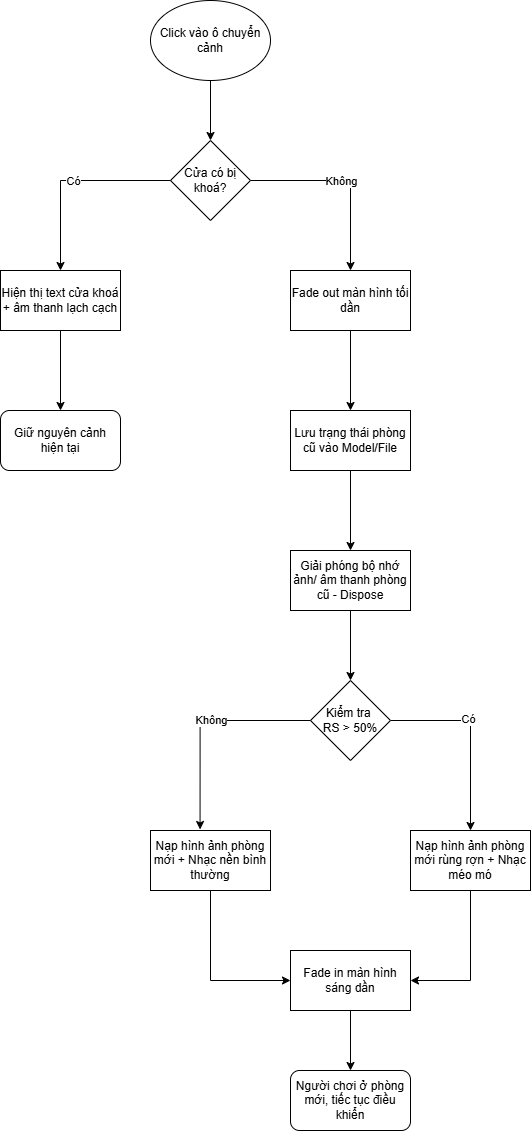

The diagram above was exported from draw.io. Its source (the exported page's mxGraphModel, read from the mxfile embedded in the PNG):
<mxGraphModel dx="996" dy="651" grid="1" gridSize="10" guides="1" tooltips="1" connect="1" arrows="1" fold="1" page="1" pageScale="1" pageWidth="850" pageHeight="1100" math="0" shadow="0">
  <root>
    <mxCell id="0" />
    <mxCell id="1" parent="0" />
    <mxCell id="x6GsbAkakBIHl7e6EnW_-13" edge="1" parent="1" source="x6GsbAkakBIHl7e6EnW_-1" style="edgeStyle=orthogonalEdgeStyle;rounded=0;orthogonalLoop=1;jettySize=auto;html=1;exitX=0.5;exitY=1;exitDx=0;exitDy=0;entryX=0.5;entryY=0;entryDx=0;entryDy=0;" target="x6GsbAkakBIHl7e6EnW_-2">
      <mxGeometry relative="1" as="geometry" />
    </mxCell>
    <mxCell id="x6GsbAkakBIHl7e6EnW_-1" parent="1" style="ellipse;whiteSpace=wrap;html=1;" value="Click vào ô chuyển cảnh" vertex="1">
      <mxGeometry height="80" width="120" x="350" y="50" as="geometry" />
    </mxCell>
    <mxCell id="x6GsbAkakBIHl7e6EnW_-15" edge="1" parent="1" source="x6GsbAkakBIHl7e6EnW_-2" style="edgeStyle=orthogonalEdgeStyle;rounded=0;orthogonalLoop=1;jettySize=auto;html=1;exitX=1;exitY=0.5;exitDx=0;exitDy=0;entryX=0.5;entryY=0;entryDx=0;entryDy=0;" target="x6GsbAkakBIHl7e6EnW_-4">
      <mxGeometry relative="1" as="geometry" />
    </mxCell>
    <mxCell id="x6GsbAkakBIHl7e6EnW_-25" connectable="0" parent="x6GsbAkakBIHl7e6EnW_-15" style="edgeLabel;html=1;align=center;verticalAlign=middle;resizable=0;points=[];" value="Không" vertex="1">
      <mxGeometry relative="1" x="-0.0484" as="geometry">
        <mxPoint as="offset" />
      </mxGeometry>
    </mxCell>
    <mxCell id="x6GsbAkakBIHl7e6EnW_-2" parent="1" style="rhombus;whiteSpace=wrap;html=1;" value="Cửa có bị khoá?" vertex="1">
      <mxGeometry height="80" width="80" x="370" y="190" as="geometry" />
    </mxCell>
    <mxCell id="x6GsbAkakBIHl7e6EnW_-16" edge="1" parent="1" source="x6GsbAkakBIHl7e6EnW_-3" style="edgeStyle=orthogonalEdgeStyle;rounded=0;orthogonalLoop=1;jettySize=auto;html=1;exitX=0.5;exitY=1;exitDx=0;exitDy=0;entryX=0.5;entryY=0;entryDx=0;entryDy=0;" target="x6GsbAkakBIHl7e6EnW_-5">
      <mxGeometry relative="1" as="geometry" />
    </mxCell>
    <mxCell id="x6GsbAkakBIHl7e6EnW_-3" parent="1" style="rounded=0;whiteSpace=wrap;html=1;" value="Hiện thị text cửa khoá + âm thanh lạch cạch" vertex="1">
      <mxGeometry height="60" width="120" x="200" y="320" as="geometry" />
    </mxCell>
    <mxCell id="x6GsbAkakBIHl7e6EnW_-17" edge="1" parent="1" source="x6GsbAkakBIHl7e6EnW_-4" style="edgeStyle=orthogonalEdgeStyle;rounded=0;orthogonalLoop=1;jettySize=auto;html=1;exitX=0.5;exitY=1;exitDx=0;exitDy=0;entryX=0.5;entryY=0;entryDx=0;entryDy=0;" target="x6GsbAkakBIHl7e6EnW_-6">
      <mxGeometry relative="1" as="geometry" />
    </mxCell>
    <mxCell id="x6GsbAkakBIHl7e6EnW_-4" parent="1" style="rounded=0;whiteSpace=wrap;html=1;" value="Fade out màn hình tối dần" vertex="1">
      <mxGeometry height="60" width="120" x="490" y="320" as="geometry" />
    </mxCell>
    <mxCell id="x6GsbAkakBIHl7e6EnW_-5" parent="1" style="rounded=1;whiteSpace=wrap;html=1;" value="Giữ nguyên cảnh hiện tại" vertex="1">
      <mxGeometry height="60" width="120" x="200" y="460" as="geometry" />
    </mxCell>
    <mxCell id="x6GsbAkakBIHl7e6EnW_-18" edge="1" parent="1" source="x6GsbAkakBIHl7e6EnW_-6" style="edgeStyle=orthogonalEdgeStyle;rounded=0;orthogonalLoop=1;jettySize=auto;html=1;exitX=0.5;exitY=1;exitDx=0;exitDy=0;entryX=0.5;entryY=0;entryDx=0;entryDy=0;" target="x6GsbAkakBIHl7e6EnW_-7">
      <mxGeometry relative="1" as="geometry" />
    </mxCell>
    <mxCell id="x6GsbAkakBIHl7e6EnW_-6" parent="1" style="rounded=0;whiteSpace=wrap;html=1;" value="Lưu trạng thái phòng cũ vào Model/File" vertex="1">
      <mxGeometry height="60" width="120" x="490" y="460" as="geometry" />
    </mxCell>
    <mxCell id="x6GsbAkakBIHl7e6EnW_-19" edge="1" parent="1" source="x6GsbAkakBIHl7e6EnW_-7" style="edgeStyle=orthogonalEdgeStyle;rounded=0;orthogonalLoop=1;jettySize=auto;html=1;exitX=0.5;exitY=1;exitDx=0;exitDy=0;" target="x6GsbAkakBIHl7e6EnW_-8">
      <mxGeometry relative="1" as="geometry" />
    </mxCell>
    <mxCell id="x6GsbAkakBIHl7e6EnW_-7" parent="1" style="rounded=0;whiteSpace=wrap;html=1;" value="Giải phóng bộ nhớ ảnh/ âm thanh phòng cũ - Dispose" vertex="1">
      <mxGeometry height="60" width="120" x="490" y="600" as="geometry" />
    </mxCell>
    <mxCell id="x6GsbAkakBIHl7e6EnW_-21" edge="1" parent="1" source="x6GsbAkakBIHl7e6EnW_-8" style="edgeStyle=orthogonalEdgeStyle;rounded=0;orthogonalLoop=1;jettySize=auto;html=1;exitX=1;exitY=0.5;exitDx=0;exitDy=0;entryX=0.5;entryY=0;entryDx=0;entryDy=0;" target="x6GsbAkakBIHl7e6EnW_-10">
      <mxGeometry relative="1" as="geometry" />
    </mxCell>
    <mxCell id="x6GsbAkakBIHl7e6EnW_-27" connectable="0" parent="x6GsbAkakBIHl7e6EnW_-21" style="edgeLabel;html=1;align=center;verticalAlign=middle;resizable=0;points=[];" value="Có" vertex="1">
      <mxGeometry relative="1" x="-0.1853" y="2" as="geometry">
        <mxPoint as="offset" />
      </mxGeometry>
    </mxCell>
    <mxCell id="x6GsbAkakBIHl7e6EnW_-8" parent="1" style="rhombus;whiteSpace=wrap;html=1;" value="Kiểm tra&amp;nbsp;&lt;div&gt;RS &amp;gt; 50%&lt;/div&gt;" vertex="1">
      <mxGeometry height="80" width="80" x="510" y="730" as="geometry" />
    </mxCell>
    <mxCell id="x6GsbAkakBIHl7e6EnW_-29" edge="1" parent="1" source="x6GsbAkakBIHl7e6EnW_-9" style="edgeStyle=orthogonalEdgeStyle;rounded=0;orthogonalLoop=1;jettySize=auto;html=1;exitX=0.5;exitY=1;exitDx=0;exitDy=0;entryX=0;entryY=0.5;entryDx=0;entryDy=0;" target="x6GsbAkakBIHl7e6EnW_-11">
      <mxGeometry relative="1" as="geometry" />
    </mxCell>
    <mxCell id="x6GsbAkakBIHl7e6EnW_-9" parent="1" style="rounded=0;whiteSpace=wrap;html=1;" value="Nạp hình ảnh phòng mới + Nhạc nền bình thường" vertex="1">
      <mxGeometry height="60" width="120" x="350" y="880" as="geometry" />
    </mxCell>
    <mxCell id="x6GsbAkakBIHl7e6EnW_-28" edge="1" parent="1" source="x6GsbAkakBIHl7e6EnW_-10" style="edgeStyle=orthogonalEdgeStyle;rounded=0;orthogonalLoop=1;jettySize=auto;html=1;exitX=0.5;exitY=1;exitDx=0;exitDy=0;entryX=1;entryY=0.5;entryDx=0;entryDy=0;" target="x6GsbAkakBIHl7e6EnW_-11">
      <mxGeometry relative="1" as="geometry" />
    </mxCell>
    <mxCell id="x6GsbAkakBIHl7e6EnW_-10" parent="1" style="rounded=0;whiteSpace=wrap;html=1;" value="Nạp hình ảnh phòng mới rùng rợn + Nhạc méo mó" vertex="1">
      <mxGeometry height="60" width="120" x="610" y="880" as="geometry" />
    </mxCell>
    <mxCell id="x6GsbAkakBIHl7e6EnW_-23" edge="1" parent="1" source="x6GsbAkakBIHl7e6EnW_-11" style="edgeStyle=orthogonalEdgeStyle;rounded=0;orthogonalLoop=1;jettySize=auto;html=1;exitX=0.5;exitY=1;exitDx=0;exitDy=0;entryX=0.5;entryY=0;entryDx=0;entryDy=0;" target="x6GsbAkakBIHl7e6EnW_-12">
      <mxGeometry relative="1" as="geometry" />
    </mxCell>
    <mxCell id="x6GsbAkakBIHl7e6EnW_-11" parent="1" style="rounded=0;whiteSpace=wrap;html=1;" value="Fade in màn hình sáng dần" vertex="1">
      <mxGeometry height="60" width="120" x="490" y="1000" as="geometry" />
    </mxCell>
    <mxCell id="x6GsbAkakBIHl7e6EnW_-12" parent="1" style="rounded=1;whiteSpace=wrap;html=1;" value="Người chơi ở phòng mới, tiếc tục điều khiển" vertex="1">
      <mxGeometry height="60" width="120" x="490" y="1120" as="geometry" />
    </mxCell>
    <mxCell id="x6GsbAkakBIHl7e6EnW_-14" edge="1" parent="1" source="x6GsbAkakBIHl7e6EnW_-2" style="edgeStyle=orthogonalEdgeStyle;rounded=0;orthogonalLoop=1;jettySize=auto;html=1;exitX=0;exitY=0.5;exitDx=0;exitDy=0;entryX=0.5;entryY=0;entryDx=0;entryDy=0;" target="x6GsbAkakBIHl7e6EnW_-3">
      <mxGeometry relative="1" as="geometry">
        <mxPoint x="260" y="310" as="targetPoint" />
      </mxGeometry>
    </mxCell>
    <mxCell id="x6GsbAkakBIHl7e6EnW_-24" connectable="0" parent="x6GsbAkakBIHl7e6EnW_-14" style="edgeLabel;html=1;align=center;verticalAlign=middle;resizable=0;points=[];" value="Có" vertex="1">
      <mxGeometry relative="1" x="-0.024" as="geometry">
        <mxPoint as="offset" />
      </mxGeometry>
    </mxCell>
    <mxCell id="x6GsbAkakBIHl7e6EnW_-20" edge="1" parent="1" source="x6GsbAkakBIHl7e6EnW_-8" style="edgeStyle=orthogonalEdgeStyle;rounded=0;orthogonalLoop=1;jettySize=auto;html=1;exitX=0;exitY=0.5;exitDx=0;exitDy=0;entryX=0.413;entryY=-0.017;entryDx=0;entryDy=0;entryPerimeter=0;" target="x6GsbAkakBIHl7e6EnW_-9">
      <mxGeometry relative="1" as="geometry">
        <Array as="points">
          <mxPoint x="400" y="770" />
        </Array>
      </mxGeometry>
    </mxCell>
    <mxCell id="x6GsbAkakBIHl7e6EnW_-26" connectable="0" parent="x6GsbAkakBIHl7e6EnW_-20" style="edgeLabel;html=1;align=center;verticalAlign=middle;resizable=0;points=[];" value="Không" vertex="1">
      <mxGeometry relative="1" x="-0.0868" y="-1" as="geometry">
        <mxPoint as="offset" />
      </mxGeometry>
    </mxCell>
  </root>
</mxGraphModel>